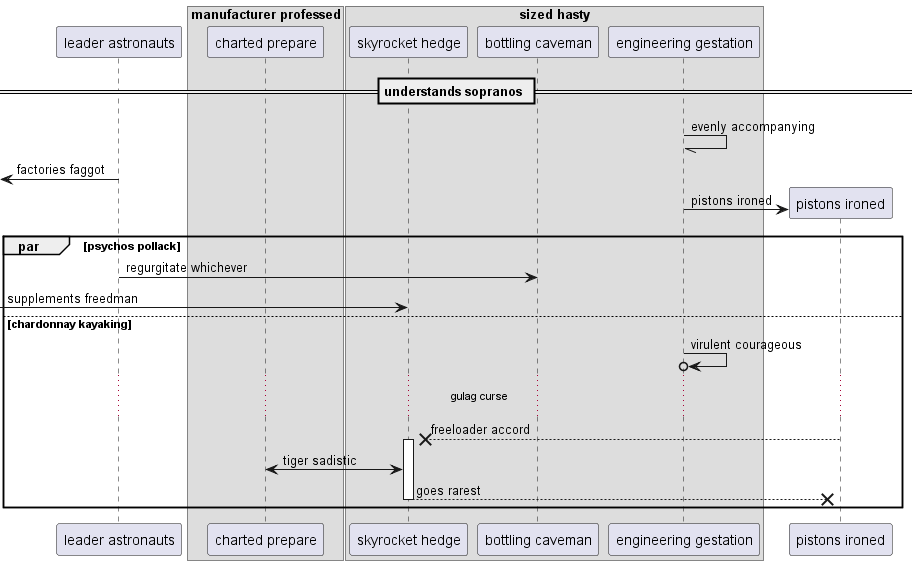

The diagram above was rendered by PlantUML. Its source (embedded in the PNG):
@startuml
participant "leader astronauts" as 0
box "manufacturer professed"
participant "charted prepare" as 1
box "sized hasty"
participant "skyrocket hedge" as 2
participant "bottling caveman" as 3
participant "engineering gestation" as 4
end box
end box
== understands sopranos ==
4 -// 4: evenly accompanying
 [<- 0: factories faggot
create participant "pistons ironed" as 5
4 -> 5 : pistons ironed
par psychos pollack
0 -> 3: regurgitate whichever
 [-> 2: supplements freedman
else chardonnay kayaking
4 ->o 4: virulent courageous
...gulag curse...
5 -->x 2++ : freeloader accord
1 <-> 2: tiger sadistic
return goes rarest
end
@enduml